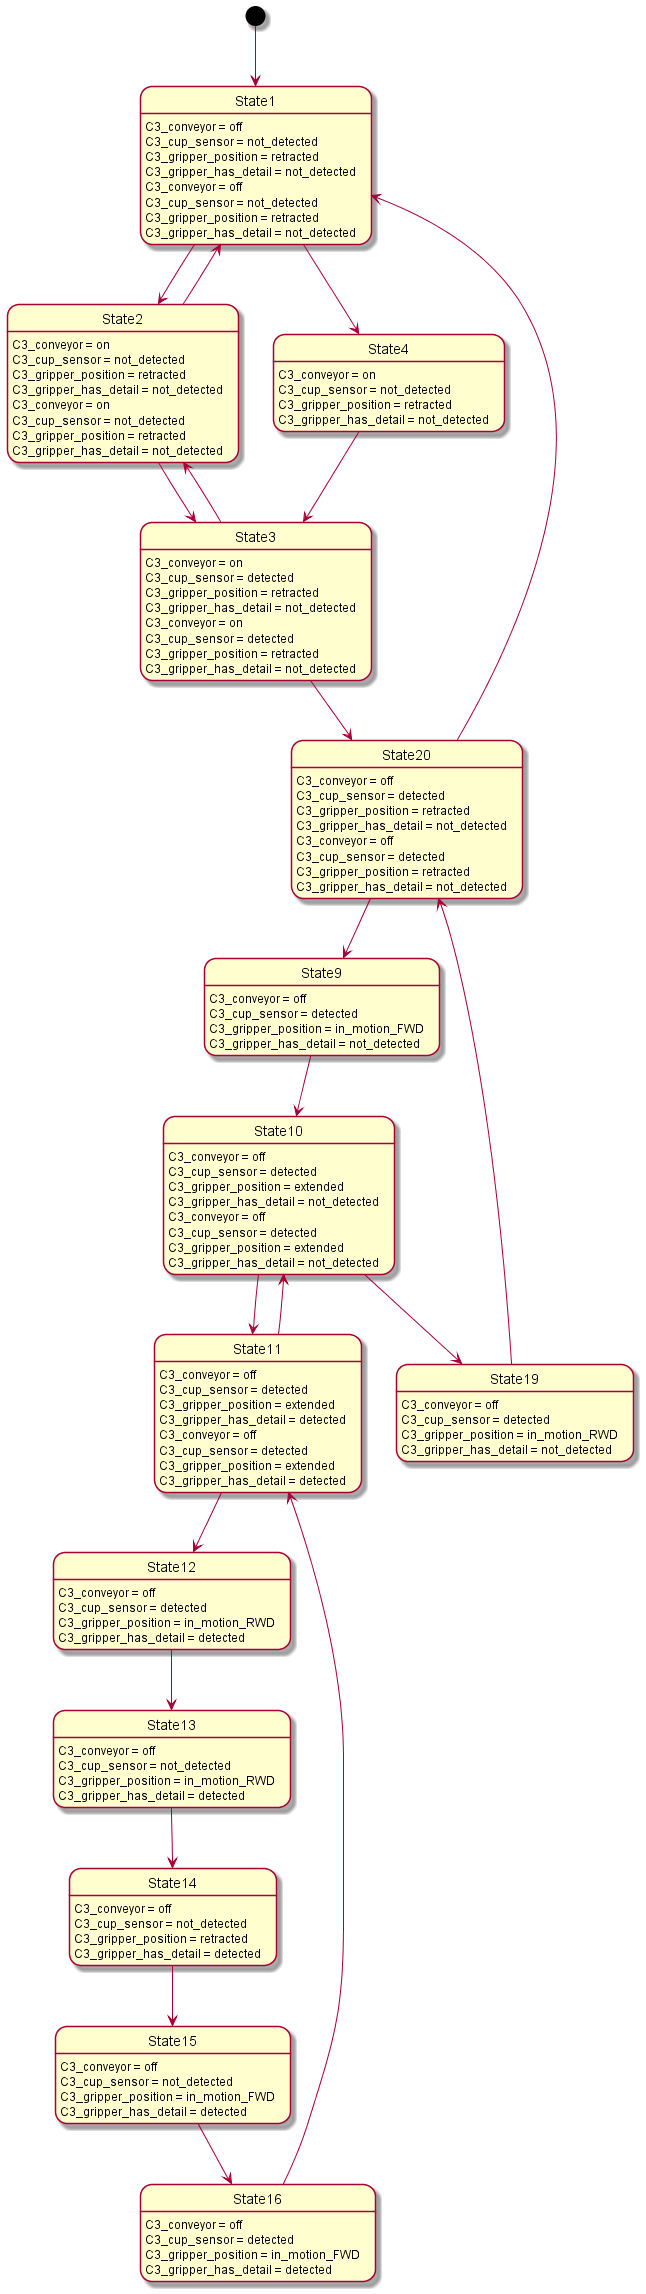

The diagram above was rendered by PlantUML. Its source (embedded in the PNG):
@startuml
[*] --> State1
State1 : C3_conveyor = off
State1 : C3_cup_sensor = not_detected
State1 : C3_gripper_position = retracted
State1 : C3_gripper_has_detail = not_detected
State1 --> State2
State2 : C3_conveyor = on
State2 : C3_cup_sensor = not_detected
State2 : C3_gripper_position = retracted
State2 : C3_gripper_has_detail = not_detected
State2 --> State3
State3 : C3_conveyor = on
State3 : C3_cup_sensor = detected
State3 : C3_gripper_position = retracted
State3 : C3_gripper_has_detail = not_detected
State3 --> State2
State2 : C3_conveyor = on
State2 : C3_cup_sensor = not_detected
State2 : C3_gripper_position = retracted
State2 : C3_gripper_has_detail = not_detected
State2 --> State1
State1 : C3_conveyor = off
State1 : C3_cup_sensor = not_detected
State1 : C3_gripper_position = retracted
State1 : C3_gripper_has_detail = not_detected
State1 --> State4
State4 : C3_conveyor = on
State4 : C3_cup_sensor = not_detected
State4 : C3_gripper_position = retracted
State4 : C3_gripper_has_detail = not_detected
State4 --> State3
State3 : C3_conveyor = on
State3 : C3_cup_sensor = detected
State3 : C3_gripper_position = retracted
State3 : C3_gripper_has_detail = not_detected
State3 --> State20
State20 : C3_conveyor = off
State20 : C3_cup_sensor = detected
State20 : C3_gripper_position = retracted
State20 : C3_gripper_has_detail = not_detected
State20 --> State9
State9 : C3_conveyor = off
State9 : C3_cup_sensor = detected
State9 : C3_gripper_position = in_motion_FWD
State9 : C3_gripper_has_detail = not_detected
State9 --> State10
State10 : C3_conveyor = off
State10 : C3_cup_sensor = detected
State10 : C3_gripper_position = extended
State10 : C3_gripper_has_detail = not_detected
State10 --> State11
State11 : C3_conveyor = off
State11 : C3_cup_sensor = detected
State11 : C3_gripper_position = extended
State11 : C3_gripper_has_detail = detected
State11 --> State12
State12 : C3_conveyor = off
State12 : C3_cup_sensor = detected
State12 : C3_gripper_position = in_motion_RWD
State12 : C3_gripper_has_detail = detected
State12 --> State13
State13 : C3_conveyor = off
State13 : C3_cup_sensor = not_detected
State13 : C3_gripper_position = in_motion_RWD
State13 : C3_gripper_has_detail = detected
State13 --> State14
State14 : C3_conveyor = off
State14 : C3_cup_sensor = not_detected
State14 : C3_gripper_position = retracted
State14 : C3_gripper_has_detail = detected
State14 --> State15
State15 : C3_conveyor = off
State15 : C3_cup_sensor = not_detected
State15 : C3_gripper_position = in_motion_FWD
State15 : C3_gripper_has_detail = detected
State15 --> State16
State16 : C3_conveyor = off
State16 : C3_cup_sensor = detected
State16 : C3_gripper_position = in_motion_FWD
State16 : C3_gripper_has_detail = detected
State16 --> State11
State11 : C3_conveyor = off
State11 : C3_cup_sensor = detected
State11 : C3_gripper_position = extended
State11 : C3_gripper_has_detail = detected
State11 --> State10
State10 : C3_conveyor = off
State10 : C3_cup_sensor = detected
State10 : C3_gripper_position = extended
State10 : C3_gripper_has_detail = not_detected
State10 --> State19
State19 : C3_conveyor = off
State19 : C3_cup_sensor = detected
State19 : C3_gripper_position = in_motion_RWD
State19 : C3_gripper_has_detail = not_detected
State19 --> State20
State20 : C3_conveyor = off
State20 : C3_cup_sensor = detected
State20 : C3_gripper_position = retracted
State20 : C3_gripper_has_detail = not_detected
State20 --> State1
@enduml